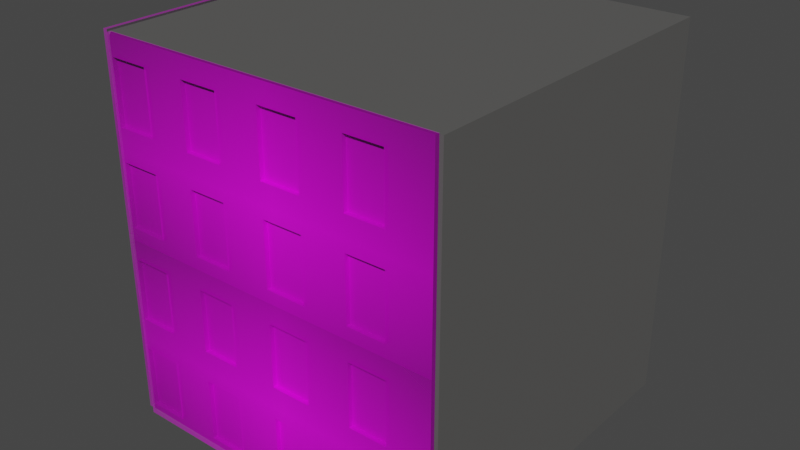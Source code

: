 # Source: building6.blend  (saved by Blender 2.91.10; exported with 4.5.12 LTS)
import bpy
from mathutils import Matrix  # noqa: F401  (used for matrix-valued properties, if any)

bpy.ops.wm.read_factory_settings(use_empty=True)
scene = bpy.context.scene
scene.name = 'Scene'

# ---- collections
col_collection = bpy.data.collections.new('Collection'); scene.collection.children.link(col_collection)

# ---- images (referenced by path relative to the original .blend; pixels are not part of the script)
import os
ASSET_DIR = os.environ.get("B2B_ASSET_DIR", "")  # directory of the original .blend (textures are referenced by path, not embedded)
HERE = os.path.dirname(os.path.abspath(__file__))  # packed textures are extracted next to this script under _unpacked/

def load_image(name, relpath, width, height, colorspace="sRGB"):
    """Load a texture the original file referenced (path relative to the .blend, or extracted next to this script)."""
    p = next((c for c in (os.path.join(HERE, relpath), os.path.join(ASSET_DIR, relpath)) if relpath and os.path.exists(c)), "")
    if p:
        img = bpy.data.images.load(p, check_existing=True)
        img.name = name
    else:  # same state as the original file: an image datablock whose file is absent (Cycles renders it pink)
        img = bpy.data.images.new(name, width, height)
        img.source = "FILE"
        img.filepath = "//" + (relpath or name)
    img.colorspace_settings.name = colorspace
    return img
img_building6_jpg = load_image('building6.jpg', 'building6.jpg', 1024, 1024, 'sRGB')

# ---- materials (node trees are filled in below, after node groups)
mat_building6_001 = bpy.data.materials.new('building6.001')
mat_building6_001.surface_render_method = 'BLENDED'
mat_building6_001.blend_method = 'BLEND'
mat_building6_001.use_transparent_shadow = False
mat_building6 = bpy.data.materials.new('building6')
mat_building6.use_transparent_shadow = False

# ---- material node trees
mat_building6_001.use_nodes = True; mat_building6_001.node_tree.nodes.clear()
_N = mat_building6_001.node_tree.nodes; _L = mat_building6_001.node_tree.links
n0 = _N.new('ShaderNodeOutputMaterial'); n0.name = 'Material Output'; n0.location = (300, 300)
n1 = _N.new('ShaderNodeTexImage'); n1.name = 'Image Texture'; n1.location = (-200, 300)
n1.image = img_building6_jpg
n1.extension = 'CLIP'
n2 = _N.new('ShaderNodeBsdfPrincipled'); n2.name = 'Principled BSDF'; n2.location = (0, 300)
n2.distribution = 'GGX'
n2.subsurface_method = 'BURLEY'
n2.inputs[3].default_value = 1.45
n2.inputs[27].default_value = (0.0, 0.0, 0.0, 1.0)
n2.inputs[28].default_value = 1.0
_L.new(n1.outputs[0], n2.inputs[0])
_L.new(n1.outputs[1], n2.inputs[4])
_L.new(n2.outputs[0], n0.inputs[0])
n0.is_active_output = True
mat_building6.use_nodes = True; mat_building6.node_tree.nodes.clear()
_N = mat_building6.node_tree.nodes; _L = mat_building6.node_tree.links
n0 = _N.new('ShaderNodeBsdfPrincipled'); n0.name = 'Principled BSDF'; n0.location = (10, 300)
n0.distribution = 'GGX'
n0.subsurface_method = 'BURLEY'
n0.inputs[0].default_value = (0.1065, 0.1051, 0.1021, 1.0)
n0.inputs[3].default_value = 1.45
n0.inputs[27].default_value = (0.0, 0.0, 0.0, 1.0)
n0.inputs[28].default_value = 1.0
n1 = _N.new('ShaderNodeOutputMaterial'); n1.name = 'Material Output'; n1.location = (300, 300)
_L.new(n0.outputs[0], n1.inputs[0])
n1.is_active_output = True

# ---- world
world_world = bpy.data.worlds.new('World'); scene.world = world_world
world_world.use_nodes = True; world_world.node_tree.nodes.clear()
_N = world_world.node_tree.nodes; _L = world_world.node_tree.links
n0 = _N.new('ShaderNodeOutputWorld'); n0.name = 'World Output'; n0.location = (300, 300)
n1 = _N.new('ShaderNodeBackground'); n1.name = 'Background'; n1.location = (10, 300)
n1.inputs[0].default_value = (0.05088, 0.05088, 0.05088, 1.0)
_L.new(n1.outputs[0], n0.inputs[0])
n0.is_active_output = True
world_world.color = (0.05088, 0.05088, 0.05088)
world_world.use_sun_shadow = False
world_world.sun_shadow_jitter_overblur = 0.0

# ---- meshes
me_building6 = bpy.data.meshes.new('building6')
me_building6.from_pydata([(-0.7464, -0.9109, 0.8305), (0.7481, -0.9109, 0.8305), (-0.7464, -0.9109, -0.003776), (0.7481, -0.9109, -0.003776), (0.7481, -0.9109, 0.742), (-0.7464, -0.9109, 0.742), (-0.7464, -0.9109, 0.4688), (0.7481, -0.9109, 0.4688), (-0.7464, -0.9109, 0.3272), (0.7481, -0.9109, 0.3272), (-0.7464, -0.9109, 0.05093), (0.7481, -0.9109, 0.05093), (0.5571, -0.9109, 0.8305), (0.5571, -0.9109, -0.003776), (0.5571, -0.9109, 0.742), (0.5571, -0.9109, 0.4688), (0.5571, -0.9109, 0.3272), (0.5571, -0.9109, 0.05093), (0.3881, -0.9109, 0.8305), (0.3881, -0.9109, -0.003776), (0.3881, -0.9109, 0.742), (0.3881, -0.9109, 0.4688), (0.3881, -0.9109, 0.3272), (0.3881, -0.9109, 0.05093), (0.1919, -0.9109, 0.8305), (0.1919, -0.9109, -0.003776), (0.1919, -0.9109, 0.742), (0.1919, -0.9109, 0.4688), (0.1919, -0.9109, 0.3272), (0.1919, -0.9109, 0.05093), (0.01324, -0.9109, 0.8305), (0.01324, -0.9109, -0.003776), (0.01324, -0.9109, 0.742), (0.01324, -0.9109, 0.4688), (0.01324, -0.9109, 0.3272), (0.01324, -0.9109, 0.05093), (-0.186, -0.9109, 0.8305), (-0.186, -0.9109, -0.003776), (-0.186, -0.9109, 0.742), (-0.186, -0.9109, 0.4688), (-0.186, -0.9109, 0.3272), (-0.186, -0.9109, 0.05093), (-0.3585, -0.9109, 0.8305), (-0.3585, -0.9109, -0.003776), (-0.3585, -0.9109, 0.742), (-0.3585, -0.9109, 0.4688), (-0.3585, -0.9109, 0.3272), (-0.3585, -0.9109, 0.05093), (-0.5525, -0.9109, 0.8305), (-0.5525, -0.9109, -0.003776), (-0.5525, -0.9109, 0.742), (-0.5525, -0.9109, 0.4688), (-0.5525, -0.9109, 0.3272), (-0.5525, -0.9109, 0.05093), (-0.7276, -0.9109, 0.8305), (-0.7276, -0.9109, -0.003776), (-0.7276, -0.9109, 0.742), (-0.7276, -0.9109, 0.4688), (-0.7276, -0.9109, 0.3272), (-0.7276, -0.9109, 0.05093), (-0.7276, -0.9296, 0.8305), (-0.7464, -0.9296, 0.8305), (0.7481, -0.9296, 0.742), (0.7481, -0.9296, 0.8305), (-0.7464, -0.9296, 0.05093), (-0.7464, -0.9296, -0.003776), (-0.7276, -0.9296, -0.003776), (0.7481, -0.9296, 0.4688), (-0.7464, -0.9296, 0.742), (-0.7276, -0.9296, 0.742), (-0.7464, -0.9296, 0.4688), (0.7481, -0.9296, 0.3272), (-0.7276, -0.9296, 0.4688), (-0.7464, -0.9296, 0.3272), (0.7481, -0.9296, 0.05093), (-0.7276, -0.9296, 0.3272), (0.7481, -0.9296, -0.003776), (-0.7276, -0.9296, 0.05093), (0.5571, -0.9296, 0.8305), (0.5571, -0.9296, -0.003776), (0.5571, -0.9296, 0.742), (0.5571, -0.9296, 0.4688), (0.5571, -0.9296, 0.3272), (0.5571, -0.9296, 0.05093), (0.3881, -0.9296, 0.8305), (0.3881, -0.9296, -0.003776), (0.3881, -0.9296, 0.742), (0.3881, -0.9296, 0.4688), (0.3881, -0.9296, 0.3272), (0.3881, -0.9296, 0.05093), (0.1919, -0.9296, 0.8305), (0.1919, -0.9296, -0.003776), (0.1919, -0.9296, 0.742), (0.1919, -0.9296, 0.4688), (0.1919, -0.9296, 0.3272), (0.1919, -0.9296, 0.05093), (0.01324, -0.9296, 0.8305), (0.01324, -0.9296, -0.003776), (0.01324, -0.9296, 0.742), (0.01324, -0.9296, 0.4688), (0.01324, -0.9296, 0.3272), (0.01324, -0.9296, 0.05093), (-0.186, -0.9296, 0.8305), (-0.186, -0.9296, -0.003776), (-0.186, -0.9296, 0.742), (-0.186, -0.9296, 0.4688), (-0.186, -0.9296, 0.3272), (-0.186, -0.9296, 0.05093), (-0.3585, -0.9296, 0.8305), (-0.3585, -0.9296, -0.003776), (-0.3585, -0.9296, 0.742), (-0.3585, -0.9296, 0.4688), (-0.3585, -0.9296, 0.3272), (-0.3585, -0.9296, 0.05093), (-0.5525, -0.9296, 0.8305), (-0.5525, -0.9296, -0.003776), (-0.5525, -0.9296, 0.742), (-0.5525, -0.9296, 0.4688), (-0.5525, -0.9296, 0.3272), (-0.5525, -0.9296, 0.05093), (-0.7464, -0.9109, 1.665), (0.7481, -0.9109, 1.665), (-0.7464, -0.9109, 0.8305), (0.7481, -0.9109, 0.8305), (0.7481, -0.9109, 1.576), (-0.7464, -0.9109, 1.576), (-0.7464, -0.9109, 1.303), (0.7481, -0.9109, 1.303), (-0.7464, -0.9109, 1.161), (0.7481, -0.9109, 1.161), (-0.7464, -0.9109, 0.8852), (0.7481, -0.9109, 0.8852), (0.5571, -0.9109, 1.665), (0.5571, -0.9109, 0.8305), (0.5571, -0.9109, 1.576), (0.5571, -0.9109, 1.303), (0.5571, -0.9109, 1.161), (0.5571, -0.9109, 0.8852), (0.3881, -0.9109, 1.665), (0.3881, -0.9109, 0.8305), (0.3881, -0.9109, 1.576), (0.3881, -0.9109, 1.303), (0.3881, -0.9109, 1.161), (0.3881, -0.9109, 0.8852), (0.1919, -0.9109, 1.665), (0.1919, -0.9109, 0.8305), (0.1919, -0.9109, 1.576), (0.1919, -0.9109, 1.303), (0.1919, -0.9109, 1.161), (0.1919, -0.9109, 0.8852), (0.01324, -0.9109, 1.665), (0.01324, -0.9109, 0.8305), (0.01324, -0.9109, 1.576), (0.01324, -0.9109, 1.303), (0.01324, -0.9109, 1.161), (0.01324, -0.9109, 0.8852), (-0.186, -0.9109, 1.665), (-0.186, -0.9109, 0.8305), (-0.186, -0.9109, 1.576), (-0.186, -0.9109, 1.303), (-0.186, -0.9109, 1.161), (-0.186, -0.9109, 0.8852), (-0.3585, -0.9109, 1.665), (-0.3585, -0.9109, 0.8305), (-0.3585, -0.9109, 1.576), (-0.3585, -0.9109, 1.303), (-0.3585, -0.9109, 1.161), (-0.3585, -0.9109, 0.8852), (-0.5525, -0.9109, 1.665), (-0.5525, -0.9109, 0.8305), (-0.5525, -0.9109, 1.576), (-0.5525, -0.9109, 1.303), (-0.5525, -0.9109, 1.161), (-0.5525, -0.9109, 0.8852), (-0.7276, -0.9109, 1.665), (-0.7276, -0.9109, 0.8305), (-0.7276, -0.9109, 1.576), (-0.7276, -0.9109, 1.303), (-0.7276, -0.9109, 1.161), (-0.7276, -0.9109, 0.8852), (-0.7276, -0.9296, 1.665), (-0.7464, -0.9296, 1.665), (0.7481, -0.9296, 1.576), (0.7481, -0.9296, 1.665), (-0.7464, -0.9296, 0.8852), (-0.7464, -0.9296, 0.8305), (-0.7276, -0.9296, 0.8305), (0.7481, -0.9296, 1.303), (-0.7464, -0.9296, 1.576), (-0.7276, -0.9296, 1.576), (-0.7464, -0.9296, 1.303), (0.7481, -0.9296, 1.161), (-0.7276, -0.9296, 1.303), (-0.7464, -0.9296, 1.161), (0.7481, -0.9296, 0.8852), (-0.7276, -0.9296, 1.161), (0.7481, -0.9296, 0.8305), (-0.7276, -0.9296, 0.8852), (0.5571, -0.9296, 1.665), (0.5571, -0.9296, 0.8305), (0.5571, -0.9296, 1.576), (0.5571, -0.9296, 1.303), (0.5571, -0.9296, 1.161), (0.5571, -0.9296, 0.8852), (0.3881, -0.9296, 1.665), (0.3881, -0.9296, 0.8305), (0.3881, -0.9296, 1.576), (0.3881, -0.9296, 1.303), (0.3881, -0.9296, 1.161), (0.3881, -0.9296, 0.8852), (0.1919, -0.9296, 1.665), (0.1919, -0.9296, 0.8305), (0.1919, -0.9296, 1.576), (0.1919, -0.9296, 1.303), (0.1919, -0.9296, 1.161), (0.1919, -0.9296, 0.8852), (0.01324, -0.9296, 1.665), (0.01324, -0.9296, 0.8305), (0.01324, -0.9296, 1.576), (0.01324, -0.9296, 1.303), (0.01324, -0.9296, 1.161), (0.01324, -0.9296, 0.8852), (-0.186, -0.9296, 1.665), (-0.186, -0.9296, 0.8305), (-0.186, -0.9296, 1.576), (-0.186, -0.9296, 1.303), (-0.186, -0.9296, 1.161), (-0.186, -0.9296, 0.8852), (-0.3585, -0.9296, 1.665), (-0.3585, -0.9296, 0.8305), (-0.3585, -0.9296, 1.576), (-0.3585, -0.9296, 1.303), (-0.3585, -0.9296, 1.161), (-0.3585, -0.9296, 0.8852), (-0.5525, -0.9296, 1.665), (-0.5525, -0.9296, 0.8305), (-0.5525, -0.9296, 1.576), (-0.5525, -0.9296, 1.303), (-0.5525, -0.9296, 1.161), (-0.5525, -0.9296, 0.8852)], [], [(12, 18, 84, 78), (34, 28, 94, 100), (54, 0, 61, 60), (27, 33, 99, 93), (45, 44, 110, 111), (14, 15, 81, 80), (23, 17, 16, 22), (32, 26, 92, 98), (21, 15, 14, 20), (31, 25, 91, 97), (41, 47, 113, 107), (59, 58, 75, 77), (16, 17, 83, 82), (24, 30, 96, 90), (46, 40, 106, 112), (39, 45, 111, 105), (35, 29, 28, 34), (57, 56, 69, 72), (33, 27, 26, 32), (26, 27, 93, 92), (44, 38, 104, 110), (43, 37, 103, 109), (53, 59, 77, 119), (28, 29, 95, 94), (36, 42, 108, 102), (58, 52, 118, 75), (47, 41, 40, 46), (51, 57, 72, 117), (45, 39, 38, 44), (13, 3, 76, 79), (38, 39, 105, 104), (56, 50, 116, 69), (1, 12, 78, 63), (55, 49, 115, 66), (40, 41, 107, 106), (48, 54, 60, 114), (59, 53, 52, 58), (3, 11, 74, 76), (57, 51, 50, 56), (8, 10, 64, 73), (25, 19, 85, 91), (50, 51, 117, 116), (18, 24, 90, 84), (11, 9, 71, 74), (52, 53, 119, 118), (80, 62, 63, 78), (81, 67, 62, 80), (82, 71, 67, 81), (83, 74, 71, 82), (79, 76, 74, 83), (85, 79, 83, 89), (88, 82, 81, 87), (86, 80, 78, 84), (92, 86, 84, 90), (93, 87, 86, 92), (94, 88, 87, 93), (95, 89, 88, 94), (91, 85, 89, 95), (97, 91, 95, 101), (100, 94, 93, 99), (98, 92, 90, 96), (104, 98, 96, 102), (105, 99, 98, 104), (106, 100, 99, 105), (107, 101, 100, 106), (103, 97, 101, 107), (109, 103, 107, 113), (112, 106, 105, 111), (110, 104, 102, 108), (116, 110, 108, 114), (117, 111, 110, 116), (118, 112, 111, 117), (119, 113, 112, 118), (115, 109, 113, 119), (66, 115, 119, 77), (75, 118, 117, 72), (69, 116, 114, 60), (68, 69, 60, 61), (70, 72, 69, 68), (73, 75, 72, 70), (64, 77, 75, 73), (65, 66, 77, 64), (4, 1, 63, 62), (47, 46, 112, 113), (29, 35, 101, 95), (19, 13, 79, 85), (10, 2, 65, 64), (20, 14, 80, 86), (2, 55, 66, 65), (42, 48, 114, 108), (33, 32, 98, 99), (15, 21, 87, 81), (7, 4, 62, 67), (49, 43, 109, 115), (22, 16, 82, 88), (0, 5, 68, 61), (35, 34, 100, 101), (17, 23, 89, 83), (5, 6, 70, 68), (30, 36, 102, 96), (21, 20, 86, 87), (9, 7, 67, 71), (37, 31, 97, 103), (23, 22, 88, 89), (6, 8, 73, 70), (132, 138, 204, 198), (154, 148, 214, 220), (174, 120, 181, 180), (147, 153, 219, 213), (165, 164, 230, 231), (134, 135, 201, 200), (143, 137, 136, 142), (152, 146, 212, 218), (141, 135, 134, 140), (151, 145, 211, 217), (161, 167, 233, 227), (179, 178, 195, 197), (136, 137, 203, 202), (144, 150, 216, 210), (166, 160, 226, 232), (159, 165, 231, 225), (155, 149, 148, 154), (177, 176, 189, 192), (153, 147, 146, 152), (146, 147, 213, 212), (164, 158, 224, 230), (163, 157, 223, 229), (173, 179, 197, 239), (148, 149, 215, 214), (156, 162, 228, 222), (178, 172, 238, 195), (167, 161, 160, 166), (171, 177, 192, 237), (165, 159, 158, 164), (133, 123, 196, 199), (158, 159, 225, 224), (176, 170, 236, 189), (121, 132, 198, 183), (175, 169, 235, 186), (160, 161, 227, 226), (168, 174, 180, 234), (179, 173, 172, 178), (123, 131, 194, 196), (177, 171, 170, 176), (128, 130, 184, 193), (145, 139, 205, 211), (170, 171, 237, 236), (138, 144, 210, 204), (131, 129, 191, 194), (172, 173, 239, 238), (200, 182, 183, 198), (201, 187, 182, 200), (202, 191, 187, 201), (203, 194, 191, 202), (199, 196, 194, 203), (205, 199, 203, 209), (208, 202, 201, 207), (206, 200, 198, 204), (212, 206, 204, 210), (213, 207, 206, 212), (214, 208, 207, 213), (215, 209, 208, 214), (211, 205, 209, 215), (217, 211, 215, 221), (220, 214, 213, 219), (218, 212, 210, 216), (224, 218, 216, 222), (225, 219, 218, 224), (226, 220, 219, 225), (227, 221, 220, 226), (223, 217, 221, 227), (229, 223, 227, 233), (232, 226, 225, 231), (230, 224, 222, 228), (236, 230, 228, 234), (237, 231, 230, 236), (238, 232, 231, 237), (239, 233, 232, 238), (235, 229, 233, 239), (186, 235, 239, 197), (195, 238, 237, 192), (189, 236, 234, 180), (188, 189, 180, 181), (190, 192, 189, 188), (193, 195, 192, 190), (184, 197, 195, 193), (185, 186, 197, 184), (124, 121, 183, 182), (167, 166, 232, 233), (149, 155, 221, 215), (139, 133, 199, 205), (130, 122, 185, 184), (140, 134, 200, 206), (122, 175, 186, 185), (162, 168, 234, 228), (153, 152, 218, 219), (135, 141, 207, 201), (127, 124, 182, 187), (169, 163, 229, 235), (142, 136, 202, 208), (120, 125, 188, 181), (155, 154, 220, 221), (137, 143, 209, 203), (125, 126, 190, 188), (150, 156, 222, 216), (141, 140, 206, 207), (129, 127, 187, 191), (157, 151, 217, 223), (143, 142, 208, 209), (126, 128, 193, 190)])
_uv = me_building6.uv_layers.new(name='UVMap')
_uv.uv.foreach_set('vector', [0.0, 0.0, 0.0, 0.0, 0.0, 0.0, 0.0, 0.0, 0.4689, 0.447, 0.5792, 0.447, 0.5792, 0.447, 0.4689, 0.447, 0.0, 0.0, 0.0, 0.0, 0.0, 0.0, 0.0, 0.0, 0.5792, 0.6026, 0.4689, 0.6026, 0.4689, 0.6026, 0.5792, 0.6026, 0.2394, 0.6026, 0.2394, 0.9027, 0.2394, 0.9027, 0.2394, 0.6026, 0.8047, 0.9027, 0.8047, 0.6026, 0.8047, 0.6026, 0.8047, 0.9027, 0.7004, 0.1434, 0.8047, 0.1434, 0.8047, 0.447, 0.7004, 0.447, 0.4689, 0.9027, 0.5792, 0.9027, 0.5792, 0.9027, 0.4689, 0.9027, 0.7004, 0.6026, 0.8047, 0.6026, 0.8047, 0.9027, 0.7004, 0.9027, 0.0, 0.0, 0.0, 0.0, 0.0, 0.0, 0.0, 0.0, 0.346, 0.1434, 0.2394, 0.1434, 0.2394, 0.1434, 0.346, 0.1434, 0.01164, 0.1434, 0.01164, 0.447, 0.01164, 0.447, 0.01164, 0.1434, 0.8047, 0.447, 0.8047, 0.1434, 0.8047, 0.1434, 0.8047, 0.447, 0.0, 0.0, 0.0, 0.0, 0.0, 0.0, 0.0, 0.0, 0.2394, 0.447, 0.346, 0.447, 0.346, 0.447, 0.2394, 0.447, 0.346, 0.6026, 0.2394, 0.6026, 0.2394, 0.6026, 0.346, 0.6026, 0.4689, 0.1434, 0.5792, 0.1434, 0.5792, 0.447, 0.4689, 0.447, 0.01164, 0.6026, 0.01164, 0.9027, 0.01164, 0.9027, 0.01164, 0.6026, 0.4689, 0.6026, 0.5792, 0.6026, 0.5792, 0.9027, 0.4689, 0.9027, 0.5792, 0.9027, 0.5792, 0.6026, 0.5792, 0.6026, 0.5792, 0.9027, 0.2394, 0.9027, 0.346, 0.9027, 0.346, 0.9027, 0.2394, 0.9027, 0.0, 0.0, 0.0, 0.0, 0.0, 0.0, 0.0, 0.0, 0.1197, 0.1434, 0.01164, 0.1434, 0.01164, 0.1434, 0.1197, 0.1434, 0.5792, 0.447, 0.5792, 0.1434, 0.5792, 0.1434, 0.5792, 0.447, 0.0, 0.0, 0.0, 0.0, 0.0, 0.0, 0.0, 0.0, 0.01164, 0.447, 0.1197, 0.447, 0.1197, 0.447, 0.01164, 0.447, 0.2394, 0.1434, 0.346, 0.1434, 0.346, 0.447, 0.2394, 0.447, 0.1197, 0.6026, 0.01164, 0.6026, 0.01164, 0.6026, 0.1197, 0.6026, 0.2394, 0.6026, 0.346, 0.6026, 0.346, 0.9027, 0.2394, 0.9027, 0.0, 0.0, 0.0, 0.0, 0.0, 0.0, 0.0, 0.0, 0.346, 0.9027, 0.346, 0.6026, 0.346, 0.6026, 0.346, 0.9027, 0.01164, 0.9027, 0.1197, 0.9027, 0.1197, 0.9027, 0.01164, 0.9027, 0.0, 0.0, 0.0, 0.0, 0.0, 0.0, 0.0, 0.0, 0.0, 0.0, 0.0, 0.0, 0.0, 0.0, 0.0, 0.0, 0.346, 0.447, 0.346, 0.1434, 0.346, 0.1434, 0.346, 0.447, 0.0, 0.0, 0.0, 0.0, 0.0, 0.0, 0.0, 0.0, 0.01164, 0.1434, 0.1197, 0.1434, 0.1197, 0.447, 0.01164, 0.447, 0.0, 0.0, 0.0, 0.0, 0.0, 0.0, 0.0, 0.0, 0.01164, 0.6026, 0.1197, 0.6026, 0.1197, 0.9027, 0.01164, 0.9027, 0.0, 0.0, 0.0, 0.0, 0.0, 0.0, 0.0, 0.0, 0.0, 0.0, 0.0, 0.0, 0.0, 0.0, 0.0, 0.0, 0.1197, 0.9027, 0.1197, 0.6026, 0.1197, 0.6026, 0.1197, 0.9027, 0.0, 0.0, 0.0, 0.0, 0.0, 0.0, 0.0, 0.0, 0.0, 0.0, 0.0, 0.0, 0.0, 0.0, 0.0, 0.0, 0.1197, 0.447, 0.1197, 0.1434, 0.1197, 0.1434, 0.1197, 0.447, 0.8047, 0.9027, 0.9226, 0.9027, 0.9226, 1.0, 0.8047, 1.0, 0.8047, 0.6026, 0.9226, 0.6026, 0.9226, 0.9027, 0.8047, 0.9027, 0.8047, 0.447, 0.9226, 0.447, 0.9226, 0.6026, 0.8047, 0.6026, 0.8047, 0.1434, 0.9226, 0.1434, 0.9226, 0.447, 0.8047, 0.447, 0.8047, 0.08333, 0.9226, 0.08333, 0.9226, 0.1434, 0.8047, 0.1434, 0.7004, 0.08333, 0.8047, 0.08333, 0.8047, 0.1434, 0.7004, 0.1434, 0.7004, 0.447, 0.8047, 0.447, 0.8047, 0.6026, 0.7004, 0.6026, 0.7004, 0.9027, 0.8047, 0.9027, 0.8047, 1.0, 0.7004, 1.0, 0.5792, 0.9027, 0.7004, 0.9027, 0.7004, 1.0, 0.5792, 1.0, 0.5792, 0.6026, 0.7004, 0.6026, 0.7004, 0.9027, 0.5792, 0.9027, 0.5792, 0.447, 0.7004, 0.447, 0.7004, 0.6026, 0.5792, 0.6026, 0.5792, 0.1434, 0.7004, 0.1434, 0.7004, 0.447, 0.5792, 0.447, 0.5792, 0.08333, 0.7004, 0.08333, 0.7004, 0.1434, 0.5792, 0.1434, 0.4689, 0.08333, 0.5792, 0.08333, 0.5792, 0.1434, 0.4689, 0.1434, 0.4689, 0.447, 0.5792, 0.447, 0.5792, 0.6026, 0.4689, 0.6026, 0.4689, 0.9027, 0.5792, 0.9027, 0.5792, 1.0, 0.4689, 1.0, 0.346, 0.9027, 0.4689, 0.9027, 0.4689, 1.0, 0.346, 1.0, 0.346, 0.6026, 0.4689, 0.6026, 0.4689, 0.9027, 0.346, 0.9027, 0.346, 0.447, 0.4689, 0.447, 0.4689, 0.6026, 0.346, 0.6026, 0.346, 0.1434, 0.4689, 0.1434, 0.4689, 0.447, 0.346, 0.447, 0.346, 0.08333, 0.4689, 0.08333, 0.4689, 0.1434, 0.346, 0.1434, 0.2394, 0.08333, 0.346, 0.08333, 0.346, 0.1434, 0.2394, 0.1434, 0.2394, 0.447, 0.346, 0.447, 0.346, 0.6026, 0.2394, 0.6026, 0.2394, 0.9027, 0.346, 0.9027, 0.346, 1.0, 0.2394, 1.0, 0.1197, 0.9027, 0.2394, 0.9027, 0.2394, 1.0, 0.1197, 1.0, 0.1197, 0.6026, 0.2394, 0.6026, 0.2394, 0.9027, 0.1197, 0.9027, 0.1197, 0.447, 0.2394, 0.447, 0.2394, 0.6026, 0.1197, 0.6026, 0.1197, 0.1434, 0.2394, 0.1434, 0.2394, 0.447, 0.1197, 0.447, 0.1197, 0.08333, 0.2394, 0.08333, 0.2394, 0.1434, 0.1197, 0.1434, 0.01164, 0.08333, 0.1197, 0.08333, 0.1197, 0.1434, 0.01164, 0.1434, 0.01164, 0.447, 0.1197, 0.447, 0.1197, 0.6026, 0.01164, 0.6026, 0.01164, 0.9027, 0.1197, 0.9027, 0.1197, 1.0, 0.01164, 1.0, 0.0, 0.9027, 0.01164, 0.9027, 0.01164, 1.0, 0.0, 1.0, 0.0, 0.6026, 0.01164, 0.6026, 0.01164, 0.9027, 0.0, 0.9027, 0.0, 0.447, 0.01164, 0.447, 0.01164, 0.6026, 0.0, 0.6026, 0.0, 0.1434, 0.01164, 0.1434, 0.01164, 0.447, 0.0, 0.447, 0.0, 0.08333, 0.01164, 0.08333, 0.01164, 0.1434, 0.0, 0.1434, 0.0, 0.0, 0.0, 0.0, 0.0, 0.0, 0.0, 0.0, 0.2394, 0.1434, 0.2394, 0.447, 0.2394, 0.447, 0.2394, 0.1434, 0.5792, 0.1434, 0.4689, 0.1434, 0.4689, 0.1434, 0.5792, 0.1434, 0.0, 0.0, 0.0, 0.0, 0.0, 0.0, 0.0, 0.0, 0.0, 0.0, 0.0, 0.0, 0.0, 0.0, 0.0, 0.0, 0.7004, 0.9027, 0.8047, 0.9027, 0.8047, 0.9027, 0.7004, 0.9027, 0.0, 0.0, 0.0, 0.0, 0.0, 0.0, 0.0, 0.0, 0.0, 0.0, 0.0, 0.0, 0.0, 0.0, 0.0, 0.0, 0.4689, 0.6026, 0.4689, 0.9027, 0.4689, 0.9027, 0.4689, 0.6026, 0.8047, 0.6026, 0.7004, 0.6026, 0.7004, 0.6026, 0.8047, 0.6026, 0.0, 0.0, 0.0, 0.0, 0.0, 0.0, 0.0, 0.0, 0.0, 0.0, 0.0, 0.0, 0.0, 0.0, 0.0, 0.0, 0.7004, 0.447, 0.8047, 0.447, 0.8047, 0.447, 0.7004, 0.447, 0.0, 0.0, 0.0, 0.0, 0.0, 0.0, 0.0, 0.0, 0.4689, 0.1434, 0.4689, 0.447, 0.4689, 0.447, 0.4689, 0.1434, 0.8047, 0.1434, 0.7004, 0.1434, 0.7004, 0.1434, 0.8047, 0.1434, 0.0, 0.0, 0.0, 0.0, 0.0, 0.0, 0.0, 0.0, 0.0, 0.0, 0.0, 0.0, 0.0, 0.0, 0.0, 0.0, 0.7004, 0.6026, 0.7004, 0.9027, 0.7004, 0.9027, 0.7004, 0.6026, 0.0, 0.0, 0.0, 0.0, 0.0, 0.0, 0.0, 0.0, 0.0, 0.0, 0.0, 0.0, 0.0, 0.0, 0.0, 0.0, 0.7004, 0.1434, 0.7004, 0.447, 0.7004, 0.447, 0.7004, 0.1434, 0.0, 0.0, 0.0, 0.0, 0.0, 0.0, 0.0, 0.0, 0.0, 0.0, 0.0, 0.0, 0.0, 0.0, 0.0, 0.0, 0.4689, 0.447, 0.5792, 0.447, 0.5792, 0.447, 0.4689, 0.447, 0.0, 0.0, 0.0, 0.0, 0.0, 0.0, 0.0, 0.0, 0.5792, 0.6026, 0.4689, 0.6026, 0.4689, 0.6026, 0.5792, 0.6026, 0.2394, 0.6026, 0.2394, 0.9027, 0.2394, 0.9027, 0.2394, 0.6026, 0.8047, 0.9027, 0.8047, 0.6026, 0.8047, 0.6026, 0.8047, 0.9027, 0.7004, 0.1434, 0.8047, 0.1434, 0.8047, 0.447, 0.7004, 0.447, 0.4689, 0.9027, 0.5792, 0.9027, 0.5792, 0.9027, 0.4689, 0.9027, 0.7004, 0.6026, 0.8047, 0.6026, 0.8047, 0.9027, 0.7004, 0.9027, 0.0, 0.0, 0.0, 0.0, 0.0, 0.0, 0.0, 0.0, 0.346, 0.1434, 0.2394, 0.1434, 0.2394, 0.1434, 0.346, 0.1434, 0.01164, 0.1434, 0.01164, 0.447, 0.01164, 0.447, 0.01164, 0.1434, 0.8047, 0.447, 0.8047, 0.1434, 0.8047, 0.1434, 0.8047, 0.447, 0.0, 0.0, 0.0, 0.0, 0.0, 0.0, 0.0, 0.0, 0.2394, 0.447, 0.346, 0.447, 0.346, 0.447, 0.2394, 0.447, 0.346, 0.6026, 0.2394, 0.6026, 0.2394, 0.6026, 0.346, 0.6026, 0.4689, 0.1434, 0.5792, 0.1434, 0.5792, 0.447, 0.4689, 0.447, 0.01164, 0.6026, 0.01164, 0.9027, 0.01164, 0.9027, 0.01164, 0.6026, 0.4689, 0.6026, 0.5792, 0.6026, 0.5792, 0.9027, 0.4689, 0.9027, 0.5792, 0.9027, 0.5792, 0.6026, 0.5792, 0.6026, 0.5792, 0.9027, 0.2394, 0.9027, 0.346, 0.9027, 0.346, 0.9027, 0.2394, 0.9027, 0.0, 0.0, 0.0, 0.0, 0.0, 0.0, 0.0, 0.0, 0.1197, 0.1434, 0.01164, 0.1434, 0.01164, 0.1434, 0.1197, 0.1434, 0.5792, 0.447, 0.5792, 0.1434, 0.5792, 0.1434, 0.5792, 0.447, 0.0, 0.0, 0.0, 0.0, 0.0, 0.0, 0.0, 0.0, 0.01164, 0.447, 0.1197, 0.447, 0.1197, 0.447, 0.01164, 0.447, 0.2394, 0.1434, 0.346, 0.1434, 0.346, 0.447, 0.2394, 0.447, 0.1197, 0.6026, 0.01164, 0.6026, 0.01164, 0.6026, 0.1197, 0.6026, 0.2394, 0.6026, 0.346, 0.6026, 0.346, 0.9027, 0.2394, 0.9027, 0.0, 0.0, 0.0, 0.0, 0.0, 0.0, 0.0, 0.0, 0.346, 0.9027, 0.346, 0.6026, 0.346, 0.6026, 0.346, 0.9027, 0.01164, 0.9027, 0.1197, 0.9027, 0.1197, 0.9027, 0.01164, 0.9027, 0.0, 0.0, 0.0, 0.0, 0.0, 0.0, 0.0, 0.0, 0.0, 0.0, 0.0, 0.0, 0.0, 0.0, 0.0, 0.0, 0.346, 0.447, 0.346, 0.1434, 0.346, 0.1434, 0.346, 0.447, 0.0, 0.0, 0.0, 0.0, 0.0, 0.0, 0.0, 0.0, 0.01164, 0.1434, 0.1197, 0.1434, 0.1197, 0.447, 0.01164, 0.447, 0.0, 0.0, 0.0, 0.0, 0.0, 0.0, 0.0, 0.0, 0.01164, 0.6026, 0.1197, 0.6026, 0.1197, 0.9027, 0.01164, 0.9027, 0.0, 0.0, 0.0, 0.0, 0.0, 0.0, 0.0, 0.0, 0.0, 0.0, 0.0, 0.0, 0.0, 0.0, 0.0, 0.0, 0.1197, 0.9027, 0.1197, 0.6026, 0.1197, 0.6026, 0.1197, 0.9027, 0.0, 0.0, 0.0, 0.0, 0.0, 0.0, 0.0, 0.0, 0.0, 0.0, 0.0, 0.0, 0.0, 0.0, 0.0, 0.0, 0.1197, 0.447, 0.1197, 0.1434, 0.1197, 0.1434, 0.1197, 0.447, 0.8047, 0.9027, 0.9226, 0.9027, 0.9226, 1.0, 0.8047, 1.0, 0.8047, 0.6026, 0.9226, 0.6026, 0.9226, 0.9027, 0.8047, 0.9027, 0.8047, 0.447, 0.9226, 0.447, 0.9226, 0.6026, 0.8047, 0.6026, 0.8047, 0.1434, 0.9226, 0.1434, 0.9226, 0.447, 0.8047, 0.447, 0.8047, 0.08333, 0.9226, 0.08333, 0.9226, 0.1434, 0.8047, 0.1434, 0.7004, 0.08333, 0.8047, 0.08333, 0.8047, 0.1434, 0.7004, 0.1434, 0.7004, 0.447, 0.8047, 0.447, 0.8047, 0.6026, 0.7004, 0.6026, 0.7004, 0.9027, 0.8047, 0.9027, 0.8047, 1.0, 0.7004, 1.0, 0.5792, 0.9027, 0.7004, 0.9027, 0.7004, 1.0, 0.5792, 1.0, 0.5792, 0.6026, 0.7004, 0.6026, 0.7004, 0.9027, 0.5792, 0.9027, 0.5792, 0.447, 0.7004, 0.447, 0.7004, 0.6026, 0.5792, 0.6026, 0.5792, 0.1434, 0.7004, 0.1434, 0.7004, 0.447, 0.5792, 0.447, 0.5792, 0.08333, 0.7004, 0.08333, 0.7004, 0.1434, 0.5792, 0.1434, 0.4689, 0.08333, 0.5792, 0.08333, 0.5792, 0.1434, 0.4689, 0.1434, 0.4689, 0.447, 0.5792, 0.447, 0.5792, 0.6026, 0.4689, 0.6026, 0.4689, 0.9027, 0.5792, 0.9027, 0.5792, 1.0, 0.4689, 1.0, 0.346, 0.9027, 0.4689, 0.9027, 0.4689, 1.0, 0.346, 1.0, 0.346, 0.6026, 0.4689, 0.6026, 0.4689, 0.9027, 0.346, 0.9027, 0.346, 0.447, 0.4689, 0.447, 0.4689, 0.6026, 0.346, 0.6026, 0.346, 0.1434, 0.4689, 0.1434, 0.4689, 0.447, 0.346, 0.447, 0.346, 0.08333, 0.4689, 0.08333, 0.4689, 0.1434, 0.346, 0.1434, 0.2394, 0.08333, 0.346, 0.08333, 0.346, 0.1434, 0.2394, 0.1434, 0.2394, 0.447, 0.346, 0.447, 0.346, 0.6026, 0.2394, 0.6026, 0.2394, 0.9027, 0.346, 0.9027, 0.346, 1.0, 0.2394, 1.0, 0.1197, 0.9027, 0.2394, 0.9027, 0.2394, 1.0, 0.1197, 1.0, 0.1197, 0.6026, 0.2394, 0.6026, 0.2394, 0.9027, 0.1197, 0.9027, 0.1197, 0.447, 0.2394, 0.447, 0.2394, 0.6026, 0.1197, 0.6026, 0.1197, 0.1434, 0.2394, 0.1434, 0.2394, 0.447, 0.1197, 0.447, 0.1197, 0.08333, 0.2394, 0.08333, 0.2394, 0.1434, 0.1197, 0.1434, 0.01164, 0.08333, 0.1197, 0.08333, 0.1197, 0.1434, 0.01164, 0.1434, 0.01164, 0.447, 0.1197, 0.447, 0.1197, 0.6026, 0.01164, 0.6026, 0.01164, 0.9027, 0.1197, 0.9027, 0.1197, 1.0, 0.01164, 1.0, 0.0, 0.9027, 0.01164, 0.9027, 0.01164, 1.0, 0.0, 1.0, 0.0, 0.6026, 0.01164, 0.6026, 0.01164, 0.9027, 0.0, 0.9027, 0.0, 0.447, 0.01164, 0.447, 0.01164, 0.6026, 0.0, 0.6026, 0.0, 0.1434, 0.01164, 0.1434, 0.01164, 0.447, 0.0, 0.447, 0.0, 0.08333, 0.01164, 0.08333, 0.01164, 0.1434, 0.0, 0.1434, 0.0, 0.0, 0.0, 0.0, 0.0, 0.0, 0.0, 0.0, 0.2394, 0.1434, 0.2394, 0.447, 0.2394, 0.447, 0.2394, 0.1434, 0.5792, 0.1434, 0.4689, 0.1434, 0.4689, 0.1434, 0.5792, 0.1434, 0.0, 0.0, 0.0, 0.0, 0.0, 0.0, 0.0, 0.0, 0.0, 0.0, 0.0, 0.0, 0.0, 0.0, 0.0, 0.0, 0.7004, 0.9027, 0.8047, 0.9027, 0.8047, 0.9027, 0.7004, 0.9027, 0.0, 0.0, 0.0, 0.0, 0.0, 0.0, 0.0, 0.0, 0.0, 0.0, 0.0, 0.0, 0.0, 0.0, 0.0, 0.0, 0.4689, 0.6026, 0.4689, 0.9027, 0.4689, 0.9027, 0.4689, 0.6026, 0.8047, 0.6026, 0.7004, 0.6026, 0.7004, 0.6026, 0.8047, 0.6026, 0.0, 0.0, 0.0, 0.0, 0.0, 0.0, 0.0, 0.0, 0.0, 0.0, 0.0, 0.0, 0.0, 0.0, 0.0, 0.0, 0.7004, 0.447, 0.8047, 0.447, 0.8047, 0.447, 0.7004, 0.447, 0.0, 0.0, 0.0, 0.0, 0.0, 0.0, 0.0, 0.0, 0.4689, 0.1434, 0.4689, 0.447, 0.4689, 0.447, 0.4689, 0.1434, 0.8047, 0.1434, 0.7004, 0.1434, 0.7004, 0.1434, 0.8047, 0.1434, 0.0, 0.0, 0.0, 0.0, 0.0, 0.0, 0.0, 0.0, 0.0, 0.0, 0.0, 0.0, 0.0, 0.0, 0.0, 0.0, 0.7004, 0.6026, 0.7004, 0.9027, 0.7004, 0.9027, 0.7004, 0.6026, 0.0, 0.0, 0.0, 0.0, 0.0, 0.0, 0.0, 0.0, 0.0, 0.0, 0.0, 0.0, 0.0, 0.0, 0.0, 0.0, 0.7004, 0.1434, 0.7004, 0.447, 0.7004, 0.447, 0.7004, 0.1434, 0.0, 0.0, 0.0, 0.0, 0.0, 0.0, 0.0, 0.0])
me_building6.materials.append(mat_building6_001)
me_building6.use_remesh_fix_poles = True
me_building6.use_remesh_preserve_attributes = False
me_building6.use_mirror_vertex_groups = False
me_building6.update()
me_cube_001 = bpy.data.meshes.new('Cube.001')
me_cube_001.from_pydata([(-0.7699, -0.9101, 0.0), (-0.7699, -0.9101, 1.676), (-0.7699, 0.6052, 0.0), (-0.7699, 0.6052, 1.676), (0.7699, -0.9101, 0.0), (0.7699, -0.9101, 1.676), (0.7699, 0.6052, 0.0), (0.7699, 0.6052, 1.676)], [], [(0, 1, 3, 2), (2, 3, 7, 6), (6, 7, 5, 4), (4, 5, 1, 0), (2, 6, 4, 0), (7, 3, 1, 5)])
_uv = me_cube_001.uv_layers.new(name='UVMap')
_uv.uv.foreach_set('vector', [0.375, 0.0, 0.625, 0.0, 0.625, 0.25, 0.375, 0.25, 0.375, 0.25, 0.625, 0.25, 0.625, 0.5, 0.375, 0.5, 0.375, 0.5, 0.625, 0.5, 0.625, 0.75, 0.375, 0.75, 0.375, 0.75, 0.625, 0.75, 0.625, 1.0, 0.375, 1.0, 0.125, 0.5, 0.375, 0.5, 0.375, 0.75, 0.125, 0.75, 0.625, 0.5, 0.875, 0.5, 0.875, 0.75, 0.625, 0.75])
me_cube_001.materials.append(mat_building6)
me_cube_001.use_remesh_fix_poles = True
me_cube_001.use_remesh_preserve_attributes = False
me_cube_001.use_mirror_vertex_groups = False
me_cube_001.update()
me_building6_001 = bpy.data.meshes.new('building6.001')
me_building6_001.from_pydata([(-0.7752, 0.5944, 0.8305), (-0.7752, -0.9001, 0.8305), (-0.7752, 0.5944, -0.003776), (-0.7752, -0.9001, -0.003776), (-0.7752, -0.9001, 0.742), (-0.7752, 0.5944, 0.742), (-0.7752, 0.5944, 0.4688), (-0.7752, -0.9001, 0.4688), (-0.7752, 0.5944, 0.3272), (-0.7752, -0.9001, 0.3272), (-0.7752, 0.5944, 0.05093), (-0.7752, -0.9001, 0.05093), (-0.7752, -0.7092, 0.8305), (-0.7752, -0.7092, -0.003776), (-0.7752, -0.7092, 0.742), (-0.7752, -0.7092, 0.4688), (-0.7752, -0.7092, 0.3272), (-0.7752, -0.7092, 0.05093), (-0.7752, -0.5402, 0.8305), (-0.7752, -0.5402, -0.003776), (-0.7752, -0.5402, 0.742), (-0.7752, -0.5402, 0.4688), (-0.7752, -0.5402, 0.3272), (-0.7752, -0.5402, 0.05093), (-0.7752, -0.3439, 0.8305), (-0.7752, -0.3439, -0.003776), (-0.7752, -0.3439, 0.742), (-0.7752, -0.3439, 0.4688), (-0.7752, -0.3439, 0.3272), (-0.7752, -0.3439, 0.05093), (-0.7752, -0.1653, 0.8305), (-0.7752, -0.1653, -0.003776), (-0.7752, -0.1653, 0.742), (-0.7752, -0.1653, 0.4688), (-0.7752, -0.1653, 0.3272), (-0.7752, -0.1653, 0.05093), (-0.7752, 0.03393, 0.8305), (-0.7752, 0.03393, -0.003776), (-0.7752, 0.03393, 0.742), (-0.7752, 0.03393, 0.4688), (-0.7752, 0.03393, 0.3272), (-0.7752, 0.03393, 0.05093), (-0.7752, 0.2065, 0.8305), (-0.7752, 0.2065, -0.003776), (-0.7752, 0.2065, 0.742), (-0.7752, 0.2065, 0.4688), (-0.7752, 0.2065, 0.3272), (-0.7752, 0.2065, 0.05093), (-0.7752, 0.4004, 0.8305), (-0.7752, 0.4004, -0.003776), (-0.7752, 0.4004, 0.742), (-0.7752, 0.4004, 0.4688), (-0.7752, 0.4004, 0.3272), (-0.7752, 0.4004, 0.05093), (-0.7752, 0.5755, 0.8305), (-0.7752, 0.5755, -0.003776), (-0.7752, 0.5755, 0.742), (-0.7752, 0.5755, 0.4688), (-0.7752, 0.5755, 0.3272), (-0.7752, 0.5755, 0.05093), (-0.794, 0.5755, 0.8305), (-0.794, 0.5944, 0.8305), (-0.794, -0.9001, 0.742), (-0.794, -0.9001, 0.8305), (-0.794, 0.5944, 0.05093), (-0.794, 0.5944, -0.003776), (-0.794, 0.5755, -0.003776), (-0.794, -0.9001, 0.4688), (-0.794, 0.5944, 0.742), (-0.794, 0.5755, 0.742), (-0.794, 0.5944, 0.4688), (-0.794, -0.9001, 0.3272), (-0.794, 0.5755, 0.4688), (-0.794, 0.5944, 0.3272), (-0.794, -0.9001, 0.05093), (-0.794, 0.5755, 0.3272), (-0.794, -0.9001, -0.003776), (-0.794, 0.5755, 0.05093), (-0.794, -0.7092, 0.8305), (-0.794, -0.7092, -0.003776), (-0.794, -0.7092, 0.742), (-0.794, -0.7092, 0.4688), (-0.794, -0.7092, 0.3272), (-0.794, -0.7092, 0.05093), (-0.794, -0.5402, 0.8305), (-0.794, -0.5402, -0.003776), (-0.794, -0.5402, 0.742), (-0.794, -0.5402, 0.4688), (-0.794, -0.5402, 0.3272), (-0.794, -0.5402, 0.05093), (-0.794, -0.3439, 0.8305), (-0.794, -0.3439, -0.003776), (-0.794, -0.3439, 0.742), (-0.794, -0.3439, 0.4688), (-0.794, -0.3439, 0.3272), (-0.794, -0.3439, 0.05093), (-0.794, -0.1653, 0.8305), (-0.794, -0.1653, -0.003776), (-0.794, -0.1653, 0.742), (-0.794, -0.1653, 0.4688), (-0.794, -0.1653, 0.3272), (-0.794, -0.1653, 0.05093), (-0.794, 0.03393, 0.8305), (-0.794, 0.03393, -0.003776), (-0.794, 0.03393, 0.742), (-0.794, 0.03393, 0.4688), (-0.794, 0.03393, 0.3272), (-0.794, 0.03393, 0.05093), (-0.794, 0.2065, 0.8305), (-0.794, 0.2065, -0.003776), (-0.794, 0.2065, 0.742), (-0.794, 0.2065, 0.4688), (-0.794, 0.2065, 0.3272), (-0.794, 0.2065, 0.05093), (-0.794, 0.4004, 0.8305), (-0.794, 0.4004, -0.003776), (-0.794, 0.4004, 0.742), (-0.794, 0.4004, 0.4688), (-0.794, 0.4004, 0.3272), (-0.794, 0.4004, 0.05093), (-0.7752, 0.5944, 1.665), (-0.7752, -0.9001, 1.665), (-0.7752, 0.5944, 0.8305), (-0.7752, -0.9001, 0.8305), (-0.7752, -0.9001, 1.576), (-0.7752, 0.5944, 1.576), (-0.7752, 0.5944, 1.303), (-0.7752, -0.9001, 1.303), (-0.7752, 0.5944, 1.161), (-0.7752, -0.9001, 1.161), (-0.7752, 0.5944, 0.8852), (-0.7752, -0.9001, 0.8852), (-0.7752, -0.7092, 1.665), (-0.7752, -0.7092, 0.8305), (-0.7752, -0.7092, 1.576), (-0.7752, -0.7092, 1.303), (-0.7752, -0.7092, 1.161), (-0.7752, -0.7092, 0.8852), (-0.7752, -0.5402, 1.665), (-0.7752, -0.5402, 0.8305), (-0.7752, -0.5402, 1.576), (-0.7752, -0.5402, 1.303), (-0.7752, -0.5402, 1.161), (-0.7752, -0.5402, 0.8852), (-0.7752, -0.3439, 1.665), (-0.7752, -0.3439, 0.8305), (-0.7752, -0.3439, 1.576), (-0.7752, -0.3439, 1.303), (-0.7752, -0.3439, 1.161), (-0.7752, -0.3439, 0.8852), (-0.7752, -0.1653, 1.665), (-0.7752, -0.1653, 0.8305), (-0.7752, -0.1653, 1.576), (-0.7752, -0.1653, 1.303), (-0.7752, -0.1653, 1.161), (-0.7752, -0.1653, 0.8852), (-0.7752, 0.03393, 1.665), (-0.7752, 0.03393, 0.8305), (-0.7752, 0.03393, 1.576), (-0.7752, 0.03393, 1.303), (-0.7752, 0.03393, 1.161), (-0.7752, 0.03393, 0.8852), (-0.7752, 0.2065, 1.665), (-0.7752, 0.2065, 0.8305), (-0.7752, 0.2065, 1.576), (-0.7752, 0.2065, 1.303), (-0.7752, 0.2065, 1.161), (-0.7752, 0.2065, 0.8852), (-0.7752, 0.4004, 1.665), (-0.7752, 0.4004, 0.8305), (-0.7752, 0.4004, 1.576), (-0.7752, 0.4004, 1.303), (-0.7752, 0.4004, 1.161), (-0.7752, 0.4004, 0.8852), (-0.7752, 0.5755, 1.665), (-0.7752, 0.5755, 0.8305), (-0.7752, 0.5755, 1.576), (-0.7752, 0.5755, 1.303), (-0.7752, 0.5755, 1.161), (-0.7752, 0.5755, 0.8852), (-0.794, 0.5755, 1.665), (-0.794, 0.5944, 1.665), (-0.794, -0.9001, 1.576), (-0.794, -0.9001, 1.665), (-0.794, 0.5944, 0.8852), (-0.794, 0.5944, 0.8305), (-0.794, 0.5755, 0.8305), (-0.794, -0.9001, 1.303), (-0.794, 0.5944, 1.576), (-0.794, 0.5755, 1.576), (-0.794, 0.5944, 1.303), (-0.794, -0.9001, 1.161), (-0.794, 0.5755, 1.303), (-0.794, 0.5944, 1.161), (-0.794, -0.9001, 0.8852), (-0.794, 0.5755, 1.161), (-0.794, -0.9001, 0.8305), (-0.794, 0.5755, 0.8852), (-0.794, -0.7092, 1.665), (-0.794, -0.7092, 0.8305), (-0.794, -0.7092, 1.576), (-0.794, -0.7092, 1.303), (-0.794, -0.7092, 1.161), (-0.794, -0.7092, 0.8852), (-0.794, -0.5402, 1.665), (-0.794, -0.5402, 0.8305), (-0.794, -0.5402, 1.576), (-0.794, -0.5402, 1.303), (-0.794, -0.5402, 1.161), (-0.794, -0.5402, 0.8852), (-0.794, -0.3439, 1.665), (-0.794, -0.3439, 0.8305), (-0.794, -0.3439, 1.576), (-0.794, -0.3439, 1.303), (-0.794, -0.3439, 1.161), (-0.794, -0.3439, 0.8852), (-0.794, -0.1653, 1.665), (-0.794, -0.1653, 0.8305), (-0.794, -0.1653, 1.576), (-0.794, -0.1653, 1.303), (-0.794, -0.1653, 1.161), (-0.794, -0.1653, 0.8852), (-0.794, 0.03393, 1.665), (-0.794, 0.03393, 0.8305), (-0.794, 0.03393, 1.576), (-0.794, 0.03393, 1.303), (-0.794, 0.03393, 1.161), (-0.794, 0.03393, 0.8852), (-0.794, 0.2065, 1.665), (-0.794, 0.2065, 0.8305), (-0.794, 0.2065, 1.576), (-0.794, 0.2065, 1.303), (-0.794, 0.2065, 1.161), (-0.794, 0.2065, 0.8852), (-0.794, 0.4004, 1.665), (-0.794, 0.4004, 0.8305), (-0.794, 0.4004, 1.576), (-0.794, 0.4004, 1.303), (-0.794, 0.4004, 1.161), (-0.794, 0.4004, 0.8852)], [], [(12, 18, 84, 78), (34, 28, 94, 100), (54, 0, 61, 60), (27, 33, 99, 93), (45, 44, 110, 111), (14, 15, 81, 80), (23, 17, 16, 22), (32, 26, 92, 98), (21, 15, 14, 20), (31, 25, 91, 97), (41, 47, 113, 107), (59, 58, 75, 77), (16, 17, 83, 82), (24, 30, 96, 90), (46, 40, 106, 112), (39, 45, 111, 105), (35, 29, 28, 34), (57, 56, 69, 72), (33, 27, 26, 32), (26, 27, 93, 92), (44, 38, 104, 110), (43, 37, 103, 109), (53, 59, 77, 119), (28, 29, 95, 94), (36, 42, 108, 102), (58, 52, 118, 75), (47, 41, 40, 46), (51, 57, 72, 117), (45, 39, 38, 44), (13, 3, 76, 79), (38, 39, 105, 104), (56, 50, 116, 69), (1, 12, 78, 63), (55, 49, 115, 66), (40, 41, 107, 106), (48, 54, 60, 114), (59, 53, 52, 58), (3, 11, 74, 76), (57, 51, 50, 56), (8, 10, 64, 73), (25, 19, 85, 91), (50, 51, 117, 116), (18, 24, 90, 84), (11, 9, 71, 74), (52, 53, 119, 118), (80, 62, 63, 78), (81, 67, 62, 80), (82, 71, 67, 81), (83, 74, 71, 82), (79, 76, 74, 83), (85, 79, 83, 89), (88, 82, 81, 87), (86, 80, 78, 84), (92, 86, 84, 90), (93, 87, 86, 92), (94, 88, 87, 93), (95, 89, 88, 94), (91, 85, 89, 95), (97, 91, 95, 101), (100, 94, 93, 99), (98, 92, 90, 96), (104, 98, 96, 102), (105, 99, 98, 104), (106, 100, 99, 105), (107, 101, 100, 106), (103, 97, 101, 107), (109, 103, 107, 113), (112, 106, 105, 111), (110, 104, 102, 108), (116, 110, 108, 114), (117, 111, 110, 116), (118, 112, 111, 117), (119, 113, 112, 118), (115, 109, 113, 119), (66, 115, 119, 77), (75, 118, 117, 72), (69, 116, 114, 60), (68, 69, 60, 61), (70, 72, 69, 68), (73, 75, 72, 70), (64, 77, 75, 73), (65, 66, 77, 64), (4, 1, 63, 62), (47, 46, 112, 113), (29, 35, 101, 95), (19, 13, 79, 85), (10, 2, 65, 64), (20, 14, 80, 86), (2, 55, 66, 65), (42, 48, 114, 108), (33, 32, 98, 99), (15, 21, 87, 81), (7, 4, 62, 67), (49, 43, 109, 115), (22, 16, 82, 88), (0, 5, 68, 61), (35, 34, 100, 101), (17, 23, 89, 83), (5, 6, 70, 68), (30, 36, 102, 96), (21, 20, 86, 87), (9, 7, 67, 71), (37, 31, 97, 103), (23, 22, 88, 89), (6, 8, 73, 70), (132, 138, 204, 198), (154, 148, 214, 220), (174, 120, 181, 180), (147, 153, 219, 213), (165, 164, 230, 231), (134, 135, 201, 200), (143, 137, 136, 142), (152, 146, 212, 218), (141, 135, 134, 140), (151, 145, 211, 217), (161, 167, 233, 227), (179, 178, 195, 197), (136, 137, 203, 202), (144, 150, 216, 210), (166, 160, 226, 232), (159, 165, 231, 225), (155, 149, 148, 154), (177, 176, 189, 192), (153, 147, 146, 152), (146, 147, 213, 212), (164, 158, 224, 230), (163, 157, 223, 229), (173, 179, 197, 239), (148, 149, 215, 214), (156, 162, 228, 222), (178, 172, 238, 195), (167, 161, 160, 166), (171, 177, 192, 237), (165, 159, 158, 164), (133, 123, 196, 199), (158, 159, 225, 224), (176, 170, 236, 189), (121, 132, 198, 183), (175, 169, 235, 186), (160, 161, 227, 226), (168, 174, 180, 234), (179, 173, 172, 178), (123, 131, 194, 196), (177, 171, 170, 176), (128, 130, 184, 193), (145, 139, 205, 211), (170, 171, 237, 236), (138, 144, 210, 204), (131, 129, 191, 194), (172, 173, 239, 238), (200, 182, 183, 198), (201, 187, 182, 200), (202, 191, 187, 201), (203, 194, 191, 202), (199, 196, 194, 203), (205, 199, 203, 209), (208, 202, 201, 207), (206, 200, 198, 204), (212, 206, 204, 210), (213, 207, 206, 212), (214, 208, 207, 213), (215, 209, 208, 214), (211, 205, 209, 215), (217, 211, 215, 221), (220, 214, 213, 219), (218, 212, 210, 216), (224, 218, 216, 222), (225, 219, 218, 224), (226, 220, 219, 225), (227, 221, 220, 226), (223, 217, 221, 227), (229, 223, 227, 233), (232, 226, 225, 231), (230, 224, 222, 228), (236, 230, 228, 234), (237, 231, 230, 236), (238, 232, 231, 237), (239, 233, 232, 238), (235, 229, 233, 239), (186, 235, 239, 197), (195, 238, 237, 192), (189, 236, 234, 180), (188, 189, 180, 181), (190, 192, 189, 188), (193, 195, 192, 190), (184, 197, 195, 193), (185, 186, 197, 184), (124, 121, 183, 182), (167, 166, 232, 233), (149, 155, 221, 215), (139, 133, 199, 205), (130, 122, 185, 184), (140, 134, 200, 206), (122, 175, 186, 185), (162, 168, 234, 228), (153, 152, 218, 219), (135, 141, 207, 201), (127, 124, 182, 187), (169, 163, 229, 235), (142, 136, 202, 208), (120, 125, 188, 181), (155, 154, 220, 221), (137, 143, 209, 203), (125, 126, 190, 188), (150, 156, 222, 216), (141, 140, 206, 207), (129, 127, 187, 191), (157, 151, 217, 223), (143, 142, 208, 209), (126, 128, 193, 190)])
_uv = me_building6_001.uv_layers.new(name='UVMap')
_uv.uv.foreach_set('vector', [0.0, 0.0, 0.0, 0.0, 0.0, 0.0, 0.0, 0.0, 0.4689, 0.447, 0.5792, 0.447, 0.5792, 0.447, 0.4689, 0.447, 0.0, 0.0, 0.0, 0.0, 0.0, 0.0, 0.0, 0.0, 0.5792, 0.6026, 0.4689, 0.6026, 0.4689, 0.6026, 0.5792, 0.6026, 0.2394, 0.6026, 0.2394, 0.9027, 0.2394, 0.9027, 0.2394, 0.6026, 0.8047, 0.9027, 0.8047, 0.6026, 0.8047, 0.6026, 0.8047, 0.9027, 0.7004, 0.1434, 0.8047, 0.1434, 0.8047, 0.447, 0.7004, 0.447, 0.4689, 0.9027, 0.5792, 0.9027, 0.5792, 0.9027, 0.4689, 0.9027, 0.7004, 0.6026, 0.8047, 0.6026, 0.8047, 0.9027, 0.7004, 0.9027, 0.0, 0.0, 0.0, 0.0, 0.0, 0.0, 0.0, 0.0, 0.346, 0.1434, 0.2394, 0.1434, 0.2394, 0.1434, 0.346, 0.1434, 0.01164, 0.1434, 0.01164, 0.447, 0.01164, 0.447, 0.01164, 0.1434, 0.8047, 0.447, 0.8047, 0.1434, 0.8047, 0.1434, 0.8047, 0.447, 0.0, 0.0, 0.0, 0.0, 0.0, 0.0, 0.0, 0.0, 0.2394, 0.447, 0.346, 0.447, 0.346, 0.447, 0.2394, 0.447, 0.346, 0.6026, 0.2394, 0.6026, 0.2394, 0.6026, 0.346, 0.6026, 0.4689, 0.1434, 0.5792, 0.1434, 0.5792, 0.447, 0.4689, 0.447, 0.01164, 0.6026, 0.01164, 0.9027, 0.01164, 0.9027, 0.01164, 0.6026, 0.4689, 0.6026, 0.5792, 0.6026, 0.5792, 0.9027, 0.4689, 0.9027, 0.5792, 0.9027, 0.5792, 0.6026, 0.5792, 0.6026, 0.5792, 0.9027, 0.2394, 0.9027, 0.346, 0.9027, 0.346, 0.9027, 0.2394, 0.9027, 0.0, 0.0, 0.0, 0.0, 0.0, 0.0, 0.0, 0.0, 0.1197, 0.1434, 0.01164, 0.1434, 0.01164, 0.1434, 0.1197, 0.1434, 0.5792, 0.447, 0.5792, 0.1434, 0.5792, 0.1434, 0.5792, 0.447, 0.0, 0.0, 0.0, 0.0, 0.0, 0.0, 0.0, 0.0, 0.01164, 0.447, 0.1197, 0.447, 0.1197, 0.447, 0.01164, 0.447, 0.2394, 0.1434, 0.346, 0.1434, 0.346, 0.447, 0.2394, 0.447, 0.1197, 0.6026, 0.01164, 0.6026, 0.01164, 0.6026, 0.1197, 0.6026, 0.2394, 0.6026, 0.346, 0.6026, 0.346, 0.9027, 0.2394, 0.9027, 0.0, 0.0, 0.0, 0.0, 0.0, 0.0, 0.0, 0.0, 0.346, 0.9027, 0.346, 0.6026, 0.346, 0.6026, 0.346, 0.9027, 0.01164, 0.9027, 0.1197, 0.9027, 0.1197, 0.9027, 0.01164, 0.9027, 0.0, 0.0, 0.0, 0.0, 0.0, 0.0, 0.0, 0.0, 0.0, 0.0, 0.0, 0.0, 0.0, 0.0, 0.0, 0.0, 0.346, 0.447, 0.346, 0.1434, 0.346, 0.1434, 0.346, 0.447, 0.0, 0.0, 0.0, 0.0, 0.0, 0.0, 0.0, 0.0, 0.01164, 0.1434, 0.1197, 0.1434, 0.1197, 0.447, 0.01164, 0.447, 0.0, 0.0, 0.0, 0.0, 0.0, 0.0, 0.0, 0.0, 0.01164, 0.6026, 0.1197, 0.6026, 0.1197, 0.9027, 0.01164, 0.9027, 0.0, 0.0, 0.0, 0.0, 0.0, 0.0, 0.0, 0.0, 0.0, 0.0, 0.0, 0.0, 0.0, 0.0, 0.0, 0.0, 0.1197, 0.9027, 0.1197, 0.6026, 0.1197, 0.6026, 0.1197, 0.9027, 0.0, 0.0, 0.0, 0.0, 0.0, 0.0, 0.0, 0.0, 0.0, 0.0, 0.0, 0.0, 0.0, 0.0, 0.0, 0.0, 0.1197, 0.447, 0.1197, 0.1434, 0.1197, 0.1434, 0.1197, 0.447, 0.8047, 0.9027, 0.9226, 0.9027, 0.9226, 1.0, 0.8047, 1.0, 0.8047, 0.6026, 0.9226, 0.6026, 0.9226, 0.9027, 0.8047, 0.9027, 0.8047, 0.447, 0.9226, 0.447, 0.9226, 0.6026, 0.8047, 0.6026, 0.8047, 0.1434, 0.9226, 0.1434, 0.9226, 0.447, 0.8047, 0.447, 0.8047, 0.08333, 0.9226, 0.08333, 0.9226, 0.1434, 0.8047, 0.1434, 0.7004, 0.08333, 0.8047, 0.08333, 0.8047, 0.1434, 0.7004, 0.1434, 0.7004, 0.447, 0.8047, 0.447, 0.8047, 0.6026, 0.7004, 0.6026, 0.7004, 0.9027, 0.8047, 0.9027, 0.8047, 1.0, 0.7004, 1.0, 0.5792, 0.9027, 0.7004, 0.9027, 0.7004, 1.0, 0.5792, 1.0, 0.5792, 0.6026, 0.7004, 0.6026, 0.7004, 0.9027, 0.5792, 0.9027, 0.5792, 0.447, 0.7004, 0.447, 0.7004, 0.6026, 0.5792, 0.6026, 0.5792, 0.1434, 0.7004, 0.1434, 0.7004, 0.447, 0.5792, 0.447, 0.5792, 0.08333, 0.7004, 0.08333, 0.7004, 0.1434, 0.5792, 0.1434, 0.4689, 0.08333, 0.5792, 0.08333, 0.5792, 0.1434, 0.4689, 0.1434, 0.4689, 0.447, 0.5792, 0.447, 0.5792, 0.6026, 0.4689, 0.6026, 0.4689, 0.9027, 0.5792, 0.9027, 0.5792, 1.0, 0.4689, 1.0, 0.346, 0.9027, 0.4689, 0.9027, 0.4689, 1.0, 0.346, 1.0, 0.346, 0.6026, 0.4689, 0.6026, 0.4689, 0.9027, 0.346, 0.9027, 0.346, 0.447, 0.4689, 0.447, 0.4689, 0.6026, 0.346, 0.6026, 0.346, 0.1434, 0.4689, 0.1434, 0.4689, 0.447, 0.346, 0.447, 0.346, 0.08333, 0.4689, 0.08333, 0.4689, 0.1434, 0.346, 0.1434, 0.2394, 0.08333, 0.346, 0.08333, 0.346, 0.1434, 0.2394, 0.1434, 0.2394, 0.447, 0.346, 0.447, 0.346, 0.6026, 0.2394, 0.6026, 0.2394, 0.9027, 0.346, 0.9027, 0.346, 1.0, 0.2394, 1.0, 0.1197, 0.9027, 0.2394, 0.9027, 0.2394, 1.0, 0.1197, 1.0, 0.1197, 0.6026, 0.2394, 0.6026, 0.2394, 0.9027, 0.1197, 0.9027, 0.1197, 0.447, 0.2394, 0.447, 0.2394, 0.6026, 0.1197, 0.6026, 0.1197, 0.1434, 0.2394, 0.1434, 0.2394, 0.447, 0.1197, 0.447, 0.1197, 0.08333, 0.2394, 0.08333, 0.2394, 0.1434, 0.1197, 0.1434, 0.01164, 0.08333, 0.1197, 0.08333, 0.1197, 0.1434, 0.01164, 0.1434, 0.01164, 0.447, 0.1197, 0.447, 0.1197, 0.6026, 0.01164, 0.6026, 0.01164, 0.9027, 0.1197, 0.9027, 0.1197, 1.0, 0.01164, 1.0, 0.0, 0.9027, 0.01164, 0.9027, 0.01164, 1.0, 0.0, 1.0, 0.0, 0.6026, 0.01164, 0.6026, 0.01164, 0.9027, 0.0, 0.9027, 0.0, 0.447, 0.01164, 0.447, 0.01164, 0.6026, 0.0, 0.6026, 0.0, 0.1434, 0.01164, 0.1434, 0.01164, 0.447, 0.0, 0.447, 0.0, 0.08333, 0.01164, 0.08333, 0.01164, 0.1434, 0.0, 0.1434, 0.0, 0.0, 0.0, 0.0, 0.0, 0.0, 0.0, 0.0, 0.2394, 0.1434, 0.2394, 0.447, 0.2394, 0.447, 0.2394, 0.1434, 0.5792, 0.1434, 0.4689, 0.1434, 0.4689, 0.1434, 0.5792, 0.1434, 0.0, 0.0, 0.0, 0.0, 0.0, 0.0, 0.0, 0.0, 0.0, 0.0, 0.0, 0.0, 0.0, 0.0, 0.0, 0.0, 0.7004, 0.9027, 0.8047, 0.9027, 0.8047, 0.9027, 0.7004, 0.9027, 0.0, 0.0, 0.0, 0.0, 0.0, 0.0, 0.0, 0.0, 0.0, 0.0, 0.0, 0.0, 0.0, 0.0, 0.0, 0.0, 0.4689, 0.6026, 0.4689, 0.9027, 0.4689, 0.9027, 0.4689, 0.6026, 0.8047, 0.6026, 0.7004, 0.6026, 0.7004, 0.6026, 0.8047, 0.6026, 0.0, 0.0, 0.0, 0.0, 0.0, 0.0, 0.0, 0.0, 0.0, 0.0, 0.0, 0.0, 0.0, 0.0, 0.0, 0.0, 0.7004, 0.447, 0.8047, 0.447, 0.8047, 0.447, 0.7004, 0.447, 0.0, 0.0, 0.0, 0.0, 0.0, 0.0, 0.0, 0.0, 0.4689, 0.1434, 0.4689, 0.447, 0.4689, 0.447, 0.4689, 0.1434, 0.8047, 0.1434, 0.7004, 0.1434, 0.7004, 0.1434, 0.8047, 0.1434, 0.0, 0.0, 0.0, 0.0, 0.0, 0.0, 0.0, 0.0, 0.0, 0.0, 0.0, 0.0, 0.0, 0.0, 0.0, 0.0, 0.7004, 0.6026, 0.7004, 0.9027, 0.7004, 0.9027, 0.7004, 0.6026, 0.0, 0.0, 0.0, 0.0, 0.0, 0.0, 0.0, 0.0, 0.0, 0.0, 0.0, 0.0, 0.0, 0.0, 0.0, 0.0, 0.7004, 0.1434, 0.7004, 0.447, 0.7004, 0.447, 0.7004, 0.1434, 0.0, 0.0, 0.0, 0.0, 0.0, 0.0, 0.0, 0.0, 0.0, 0.0, 0.0, 0.0, 0.0, 0.0, 0.0, 0.0, 0.4689, 0.447, 0.5792, 0.447, 0.5792, 0.447, 0.4689, 0.447, 0.0, 0.0, 0.0, 0.0, 0.0, 0.0, 0.0, 0.0, 0.5792, 0.6026, 0.4689, 0.6026, 0.4689, 0.6026, 0.5792, 0.6026, 0.2394, 0.6026, 0.2394, 0.9027, 0.2394, 0.9027, 0.2394, 0.6026, 0.8047, 0.9027, 0.8047, 0.6026, 0.8047, 0.6026, 0.8047, 0.9027, 0.7004, 0.1434, 0.8047, 0.1434, 0.8047, 0.447, 0.7004, 0.447, 0.4689, 0.9027, 0.5792, 0.9027, 0.5792, 0.9027, 0.4689, 0.9027, 0.7004, 0.6026, 0.8047, 0.6026, 0.8047, 0.9027, 0.7004, 0.9027, 0.0, 0.0, 0.0, 0.0, 0.0, 0.0, 0.0, 0.0, 0.346, 0.1434, 0.2394, 0.1434, 0.2394, 0.1434, 0.346, 0.1434, 0.01164, 0.1434, 0.01164, 0.447, 0.01164, 0.447, 0.01164, 0.1434, 0.8047, 0.447, 0.8047, 0.1434, 0.8047, 0.1434, 0.8047, 0.447, 0.0, 0.0, 0.0, 0.0, 0.0, 0.0, 0.0, 0.0, 0.2394, 0.447, 0.346, 0.447, 0.346, 0.447, 0.2394, 0.447, 0.346, 0.6026, 0.2394, 0.6026, 0.2394, 0.6026, 0.346, 0.6026, 0.4689, 0.1434, 0.5792, 0.1434, 0.5792, 0.447, 0.4689, 0.447, 0.01164, 0.6026, 0.01164, 0.9027, 0.01164, 0.9027, 0.01164, 0.6026, 0.4689, 0.6026, 0.5792, 0.6026, 0.5792, 0.9027, 0.4689, 0.9027, 0.5792, 0.9027, 0.5792, 0.6026, 0.5792, 0.6026, 0.5792, 0.9027, 0.2394, 0.9027, 0.346, 0.9027, 0.346, 0.9027, 0.2394, 0.9027, 0.0, 0.0, 0.0, 0.0, 0.0, 0.0, 0.0, 0.0, 0.1197, 0.1434, 0.01164, 0.1434, 0.01164, 0.1434, 0.1197, 0.1434, 0.5792, 0.447, 0.5792, 0.1434, 0.5792, 0.1434, 0.5792, 0.447, 0.0, 0.0, 0.0, 0.0, 0.0, 0.0, 0.0, 0.0, 0.01164, 0.447, 0.1197, 0.447, 0.1197, 0.447, 0.01164, 0.447, 0.2394, 0.1434, 0.346, 0.1434, 0.346, 0.447, 0.2394, 0.447, 0.1197, 0.6026, 0.01164, 0.6026, 0.01164, 0.6026, 0.1197, 0.6026, 0.2394, 0.6026, 0.346, 0.6026, 0.346, 0.9027, 0.2394, 0.9027, 0.0, 0.0, 0.0, 0.0, 0.0, 0.0, 0.0, 0.0, 0.346, 0.9027, 0.346, 0.6026, 0.346, 0.6026, 0.346, 0.9027, 0.01164, 0.9027, 0.1197, 0.9027, 0.1197, 0.9027, 0.01164, 0.9027, 0.0, 0.0, 0.0, 0.0, 0.0, 0.0, 0.0, 0.0, 0.0, 0.0, 0.0, 0.0, 0.0, 0.0, 0.0, 0.0, 0.346, 0.447, 0.346, 0.1434, 0.346, 0.1434, 0.346, 0.447, 0.0, 0.0, 0.0, 0.0, 0.0, 0.0, 0.0, 0.0, 0.01164, 0.1434, 0.1197, 0.1434, 0.1197, 0.447, 0.01164, 0.447, 0.0, 0.0, 0.0, 0.0, 0.0, 0.0, 0.0, 0.0, 0.01164, 0.6026, 0.1197, 0.6026, 0.1197, 0.9027, 0.01164, 0.9027, 0.0, 0.0, 0.0, 0.0, 0.0, 0.0, 0.0, 0.0, 0.0, 0.0, 0.0, 0.0, 0.0, 0.0, 0.0, 0.0, 0.1197, 0.9027, 0.1197, 0.6026, 0.1197, 0.6026, 0.1197, 0.9027, 0.0, 0.0, 0.0, 0.0, 0.0, 0.0, 0.0, 0.0, 0.0, 0.0, 0.0, 0.0, 0.0, 0.0, 0.0, 0.0, 0.1197, 0.447, 0.1197, 0.1434, 0.1197, 0.1434, 0.1197, 0.447, 0.8047, 0.9027, 0.9226, 0.9027, 0.9226, 1.0, 0.8047, 1.0, 0.8047, 0.6026, 0.9226, 0.6026, 0.9226, 0.9027, 0.8047, 0.9027, 0.8047, 0.447, 0.9226, 0.447, 0.9226, 0.6026, 0.8047, 0.6026, 0.8047, 0.1434, 0.9226, 0.1434, 0.9226, 0.447, 0.8047, 0.447, 0.8047, 0.08333, 0.9226, 0.08333, 0.9226, 0.1434, 0.8047, 0.1434, 0.7004, 0.08333, 0.8047, 0.08333, 0.8047, 0.1434, 0.7004, 0.1434, 0.7004, 0.447, 0.8047, 0.447, 0.8047, 0.6026, 0.7004, 0.6026, 0.7004, 0.9027, 0.8047, 0.9027, 0.8047, 1.0, 0.7004, 1.0, 0.5792, 0.9027, 0.7004, 0.9027, 0.7004, 1.0, 0.5792, 1.0, 0.5792, 0.6026, 0.7004, 0.6026, 0.7004, 0.9027, 0.5792, 0.9027, 0.5792, 0.447, 0.7004, 0.447, 0.7004, 0.6026, 0.5792, 0.6026, 0.5792, 0.1434, 0.7004, 0.1434, 0.7004, 0.447, 0.5792, 0.447, 0.5792, 0.08333, 0.7004, 0.08333, 0.7004, 0.1434, 0.5792, 0.1434, 0.4689, 0.08333, 0.5792, 0.08333, 0.5792, 0.1434, 0.4689, 0.1434, 0.4689, 0.447, 0.5792, 0.447, 0.5792, 0.6026, 0.4689, 0.6026, 0.4689, 0.9027, 0.5792, 0.9027, 0.5792, 1.0, 0.4689, 1.0, 0.346, 0.9027, 0.4689, 0.9027, 0.4689, 1.0, 0.346, 1.0, 0.346, 0.6026, 0.4689, 0.6026, 0.4689, 0.9027, 0.346, 0.9027, 0.346, 0.447, 0.4689, 0.447, 0.4689, 0.6026, 0.346, 0.6026, 0.346, 0.1434, 0.4689, 0.1434, 0.4689, 0.447, 0.346, 0.447, 0.346, 0.08333, 0.4689, 0.08333, 0.4689, 0.1434, 0.346, 0.1434, 0.2394, 0.08333, 0.346, 0.08333, 0.346, 0.1434, 0.2394, 0.1434, 0.2394, 0.447, 0.346, 0.447, 0.346, 0.6026, 0.2394, 0.6026, 0.2394, 0.9027, 0.346, 0.9027, 0.346, 1.0, 0.2394, 1.0, 0.1197, 0.9027, 0.2394, 0.9027, 0.2394, 1.0, 0.1197, 1.0, 0.1197, 0.6026, 0.2394, 0.6026, 0.2394, 0.9027, 0.1197, 0.9027, 0.1197, 0.447, 0.2394, 0.447, 0.2394, 0.6026, 0.1197, 0.6026, 0.1197, 0.1434, 0.2394, 0.1434, 0.2394, 0.447, 0.1197, 0.447, 0.1197, 0.08333, 0.2394, 0.08333, 0.2394, 0.1434, 0.1197, 0.1434, 0.01164, 0.08333, 0.1197, 0.08333, 0.1197, 0.1434, 0.01164, 0.1434, 0.01164, 0.447, 0.1197, 0.447, 0.1197, 0.6026, 0.01164, 0.6026, 0.01164, 0.9027, 0.1197, 0.9027, 0.1197, 1.0, 0.01164, 1.0, 0.0, 0.9027, 0.01164, 0.9027, 0.01164, 1.0, 0.0, 1.0, 0.0, 0.6026, 0.01164, 0.6026, 0.01164, 0.9027, 0.0, 0.9027, 0.0, 0.447, 0.01164, 0.447, 0.01164, 0.6026, 0.0, 0.6026, 0.0, 0.1434, 0.01164, 0.1434, 0.01164, 0.447, 0.0, 0.447, 0.0, 0.08333, 0.01164, 0.08333, 0.01164, 0.1434, 0.0, 0.1434, 0.0, 0.0, 0.0, 0.0, 0.0, 0.0, 0.0, 0.0, 0.2394, 0.1434, 0.2394, 0.447, 0.2394, 0.447, 0.2394, 0.1434, 0.5792, 0.1434, 0.4689, 0.1434, 0.4689, 0.1434, 0.5792, 0.1434, 0.0, 0.0, 0.0, 0.0, 0.0, 0.0, 0.0, 0.0, 0.0, 0.0, 0.0, 0.0, 0.0, 0.0, 0.0, 0.0, 0.7004, 0.9027, 0.8047, 0.9027, 0.8047, 0.9027, 0.7004, 0.9027, 0.0, 0.0, 0.0, 0.0, 0.0, 0.0, 0.0, 0.0, 0.0, 0.0, 0.0, 0.0, 0.0, 0.0, 0.0, 0.0, 0.4689, 0.6026, 0.4689, 0.9027, 0.4689, 0.9027, 0.4689, 0.6026, 0.8047, 0.6026, 0.7004, 0.6026, 0.7004, 0.6026, 0.8047, 0.6026, 0.0, 0.0, 0.0, 0.0, 0.0, 0.0, 0.0, 0.0, 0.0, 0.0, 0.0, 0.0, 0.0, 0.0, 0.0, 0.0, 0.7004, 0.447, 0.8047, 0.447, 0.8047, 0.447, 0.7004, 0.447, 0.0, 0.0, 0.0, 0.0, 0.0, 0.0, 0.0, 0.0, 0.4689, 0.1434, 0.4689, 0.447, 0.4689, 0.447, 0.4689, 0.1434, 0.8047, 0.1434, 0.7004, 0.1434, 0.7004, 0.1434, 0.8047, 0.1434, 0.0, 0.0, 0.0, 0.0, 0.0, 0.0, 0.0, 0.0, 0.0, 0.0, 0.0, 0.0, 0.0, 0.0, 0.0, 0.0, 0.7004, 0.6026, 0.7004, 0.9027, 0.7004, 0.9027, 0.7004, 0.6026, 0.0, 0.0, 0.0, 0.0, 0.0, 0.0, 0.0, 0.0, 0.0, 0.0, 0.0, 0.0, 0.0, 0.0, 0.0, 0.0, 0.7004, 0.1434, 0.7004, 0.447, 0.7004, 0.447, 0.7004, 0.1434, 0.0, 0.0, 0.0, 0.0, 0.0, 0.0, 0.0, 0.0])
me_building6_001.materials.append(mat_building6_001)
me_building6_001.use_remesh_fix_poles = True
me_building6_001.use_remesh_preserve_attributes = False
me_building6_001.use_mirror_vertex_groups = False
me_building6_001.update()

# ---- objects
ob_building6 = bpy.data.objects.new('building6', me_building6)
ob_cube = bpy.data.objects.new('Cube', me_cube_001)
ob_building6_001 = bpy.data.objects.new('building6.001', me_building6_001)

# ---- transforms, parenting, visibility, modifiers, constraints
ob_building6.location = (0.0, 0.007711, 0.0)
ob_building6.lineart.crease_threshold = 0.0
ob_cube.location = (0.0, 0.0, 0.0)
ob_cube.scale = (0.9911, 0.9911, 0.9911)
ob_cube.lineart.crease_threshold = 0.0
ob_building6_001.location = (0.0, 0.0, 0.0)
ob_building6_001.lineart.crease_threshold = 0.0

# ---- collection membership
col_collection.objects.link(ob_building6)
col_collection.objects.link(ob_cube)
col_collection.objects.link(ob_building6_001)

# ---- scene / render settings (as saved in the file)
scene.frame_start = 1; scene.frame_end = 250; scene.frame_set(1)
scene.render.engine = 'BLENDER_EEVEE_NEXT'
scene.cycles.use_denoising = False
scene.cycles.samples = 128
scene.cycles.sampling_pattern = 'TABULATED_SOBOL'
scene.cycles.use_adaptive_sampling = False
scene.cycles.use_light_tree = False
scene.view_settings.view_transform = 'Filmic'
bpy.context.view_layer.update()

# ---- added for rendering (the .blend has no active camera and no usable light): camera, sun
cam_auto = bpy.data.cameras.new('AutoCamera')
cam_auto.lens = 50.0
cam_auto.sensor_width = 36.0
cam_auto.clip_end = 1000.0
ob_auto_camera = bpy.data.objects.new('AutoCamera', cam_auto)
scene.collection.objects.link(ob_auto_camera)
ob_auto_camera.location = (2.52244, -3.20659, 2.86088)
ob_auto_camera.rotation_euler = (1.09748, -7.21219e-08, 0.694738)
scene.camera = ob_auto_camera
light_auto_sun = bpy.data.lights.new('AutoSun', 'SUN')
light_auto_sun.energy = 3.0
light_auto_sun.angle = 0.0523599
ob_auto_sun = bpy.data.objects.new('AutoSun', light_auto_sun)
scene.collection.objects.link(ob_auto_sun)
ob_auto_sun.rotation_euler = (0.872665, 0.174533, 0.523599)
bpy.context.view_layer.update()
